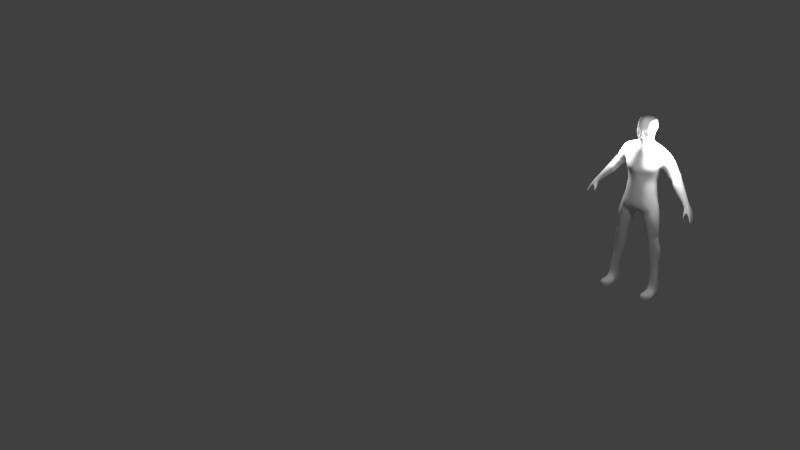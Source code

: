 # Source: FloridaMan3.blend  (saved by Blender 2.79.0; exported with 4.5.12 LTS)
import bpy
from mathutils import Matrix  # noqa: F401  (used for matrix-valued properties, if any)

bpy.ops.wm.read_factory_settings(use_empty=True)
scene = bpy.context.scene
scene.name = 'Scene'

# ---- collections
col_collection_1 = bpy.data.collections.new('Collection 1'); scene.collection.children.link(col_collection_1)
col_collection_15 = bpy.data.collections.new('Collection 15'); scene.collection.children.link(col_collection_15)
col_collection_15.hide_render = True
col_collection_15.hide_viewport = True

# ---- materials (node trees are filled in below, after node groups)
mat_material = bpy.data.materials.new('Material')
mat_material.alpha_threshold = 0.0
mat_material.use_transparent_shadow = False
mat_material.roughness = 0.5
mat_material.line_color = (0.0, 0.0, 0.0, 1.0)

# ---- material node trees

# ---- world
world_world = bpy.data.worlds.new('World'); scene.world = world_world
world_world.color = (0.05088, 0.05088, 0.05088)
world_world.use_sun_shadow = False
world_world.sun_shadow_jitter_overblur = 0.0
world_world.cycles.sampling_method = 'MANUAL'

# ---- lights
light_point_002 = bpy.data.lights.new('Point.002', 'POINT')
light_point_002.transmission_factor = 0.0
light_point_002.energy = 100.0
light_point_002.shadow_buffer_clip_start = 0.5
light_point_002.shadow_soft_size = 0.1
light_point_002.shadow_maximum_resolution = 0.006
light_point_002.use_absolute_resolution = True
light_point_001 = bpy.data.lights.new('Point.001', 'POINT')
light_point_001.transmission_factor = 0.0
light_point_001.energy = 100.0
light_point_001.shadow_buffer_clip_start = 0.5
light_point_001.shadow_soft_size = 0.1
light_point_001.shadow_maximum_resolution = 0.006
light_point_001.use_absolute_resolution = True
light_point = bpy.data.lights.new('Point', 'POINT')
light_point.transmission_factor = 0.0
light_point.energy = 100.0
light_point.shadow_buffer_clip_start = 0.5
light_point.shadow_soft_size = 0.1
light_point.shadow_maximum_resolution = 0.006
light_point.use_absolute_resolution = True

# ---- meshes
me_cube_002 = bpy.data.meshes.new('Cube.002')
me_cube_002.from_pydata([(0.3862, -0.1598, 2.93), (0.2379, 0.2837, 2.504), (-8.264e-11, -0.3324, 2.935), (-1.353e-07, 0.3289, 2.931), (0.0, -0.204, 2.485), (0.0, 0.2705, 2.481), (0.3438, -0.1197, 3.396), (0.3573, 0.1881, 3.394), (-4.972e-11, -0.336, 3.38), (-1.629e-07, 0.3233, 3.384), (0.2537, 0.3502, 2.628), (0.4664, 0.353, 3.828), (0.0, -0.4738, 3.775), (0.0, 0.4638, 3.801), (0.4045, -0.1111, 4.151), (0.4789, 0.3598, 4.101), (0.0, -0.2773, 4.13), (0.0, 0.4276, 4.166), (0.3996, -0.2519, 3.755), (0.2546, 0.298, 2.919), (0.0, -0.3545, 2.654), (0.0, 0.3966, 2.641), (0.2775, 0.3957, 4.148), (0.3961, 0.1903, 2.93), (0.2999, 0.429, 3.801), (0.2395, 0.2874, 3.379), (0.2573, -0.2306, 3.392), (0.01301, 0.03616, 2.333), (0.4907, -0.07063, 3.81), (0.0, 0.03239, 2.444), (0.6613, 0.01821, 4.175), (0.282, -0.2629, 2.925), (0.3986, 0.2897, 2.582), (0.09601, 0.2023, 4.394), (0.0, 0.2379, 4.4), (0.0, -0.09812, 4.375), (0.1242, -0.008399, 4.382), (0.1446, 0.03632, 4.382), (0.1457, 0.148, 4.383), (0.3825, 0.04835, 3.398), (0.4357, 0.02768, 2.935), (0.6918, 0.194, 4.169), (0.4825, 0.1389, 3.754), (0.1981, 0.1068, 4.388), (1.291, 0.1201, 2.948), (1.341, 0.09989, 2.982), (1.293, -0.04515, 2.931), (1.343, -0.02362, 2.983), (1.324, 0.05553, 3.081), (1.27, 0.03559, 2.915), (0.606, 0.0118, 3.728), (0.5228, 0.1765, 3.635), (0.7491, 0.03764, 3.875), (0.5827, 0.3671, 3.689), (0.7258, 0.393, 3.836), (0.815, 0.2258, 3.96), (0.7511, 0.1972, 3.446), (0.7411, 0.3443, 3.503), (0.9896, 0.2145, 3.623), (0.8058, 0.009088, 3.488), (0.9586, 0.08638, 3.592), (0.892, 0.3743, 3.613), (0.8778, 0.1163, 3.218), (0.9367, 0.2939, 3.269), (1.164, 0.1405, 3.333), (0.9466, -0.04152, 3.273), (1.09, 0.01084, 3.375), (1.069, 0.2781, 3.37), (0.2582, -0.2409, 2.486), (0.421, -0.1974, 2.598), (0.2859, -0.3063, 2.638), (0.5786, 0.07215, 2.664), (0.4784, 0.0007241, 0.9352), (0.462, 0.2732, 0.9353), (0.3917, 0.1322, 0.9353), (0.6353, 0.01019, 0.9351), (0.6189, 0.2827, 0.9351), (0.7056, 0.1512, 0.935), (0.5588, -0.07645, 1.629), (0.3898, -0.0869, 1.629), (0.2953, 0.05884, 1.635), (0.3468, 0.2042, 1.695), (0.5447, 0.2165, 1.7), (0.666, 0.07978, 1.633), (0.4207, -0.03382, 1.298), (0.3183, 0.1233, 1.299), (0.586, 0.3035, 1.303), (0.606, -0.02251, 1.298), (0.4002, 0.2922, 1.303), (0.7604, 0.1459, 1.301), (0.5385, -0.09889, 1.779), (0.6286, 0.06825, 1.774), (0.3646, -0.1098, 1.773), (0.2698, 0.0464, 1.763), (0.5287, -0.01495, 0.5954), (0.5272, 0.2196, 0.5955), (0.4666, 0.09823, 0.5955), (0.6893, -0.00681, 0.5953), (0.6626, 0.2277, 0.5953), (0.7374, 0.1145, 0.5952), (0.7098, 0.02116, 3.584), (0.8612, 0.07083, 3.687), (0.6435, 0.1424, 3.516), (0.9329, 0.228, 3.703), (0.5605, -0.1554, 2.131), (0.6311, 0.06625, 2.145), (0.2977, -0.1687, 2.067), (0.1862, 0.03964, 2.026), (0.2804, 0.2411, 2.037), (0.4776, 0.2544, 2.097), (1.47, -0.1322, 2.682), (1.509, -0.1312, 2.693), (1.483, 0.1473, 2.688), (1.52, 0.09606, 2.695), (1.546, -0.0532, 2.67), (1.443, -0.007655, 2.686), (1.53, -0.1808, 2.555), (1.562, -0.1769, 2.56), (1.54, 0.07529, 2.553), (1.571, 0.04001, 2.558), (1.564, -0.05934, 2.558), (1.536, -0.04455, 2.549), (1.393, -0.1122, 2.781), (1.374, 0.00711, 2.767), (1.441, -0.09603, 2.833), (1.405, 0.1705, 2.803), (1.448, 0.1295, 2.839), (1.462, -0.01435, 2.856), (1.281, -0.02695, 2.747), (1.29, -0.1041, 2.761), (1.351, -0.1327, 2.729), (1.341, -0.04368, 2.714), (1.3, -0.08249, 2.624), (1.302, -0.1237, 2.631), (1.336, -0.1375, 2.622), (1.334, -0.09374, 2.613), (0.2299, -0.002675, 4.801), (0.1985, 0.2371, 4.786), (0.2071, 0.004278, 4.645), (0.2176, 0.02267, 5.051), (0.1635, -0.284, 4.855), (0.2172, -0.1129, 4.822), (0.0395, -0.09537, 4.416), (0.1323, -0.2494, 4.685), (0.1549, -0.1613, 5.074), (0.167, 0.1049, 4.627), (0.1687, 0.18, 5.015), (0.122, 0.2844, 4.787), (0.09118, -0.3191, 4.844), (0.1283, 0.01074, 5.107), (0.07654, 0.1778, 4.591), (0.02719, -0.1162, 4.447), (0.0914, 0.1857, 5.063), (0.0465, -0.1999, 4.423), (0.07728, -0.2694, 4.687), (0.08332, -0.1827, 5.106), (0.2129, -0.002675, 4.738), (0.1864, 0.2016, 4.736), (0.1382, -0.2519, 4.718), (0.06998, -0.2669, 4.714), (0.08322, 0.2621, 4.709), (0.04451, -0.3023, 4.594), (0.2302, 0.01738, 4.91), (0.1716, 0.2258, 4.912), (0.159, -0.2335, 5.006), (0.08822, -0.2598, 5.014), (0.103, 0.2691, 4.912), (0.1788, -0.2611, 4.762), (0.1569, -0.2441, 4.644), (0.05169, -0.2834, 4.66), (0.06317, -0.292, 4.737), (0.1694, -0.01875, 4.578), (0.0331, -0.2751, 4.532), (0.1475, -0.0515, 4.539), (0.06943, -0.2612, 4.566), (0.1238, -0.2409, 4.548), (0.1079, -0.2343, 4.52), (0.06077, -0.2548, 4.481), (0.05803, -0.2619, 4.526), (0.07068, -0.2545, 4.528), (0.06664, -0.2465, 4.525), (0.06084, -0.2062, 4.555), (0.03822, -0.2048, 4.506), (0.1085, -0.1786, 4.548), (0.08736, -0.1596, 4.519), (0.02946, -0.277, 4.522), (0.07693, -0.2595, 4.528), (0.06001, -0.2721, 4.536), (0.06999, -0.2515, 4.521), (0.2148, 0.002931, 4.685), (0.1789, 0.1184, 4.663), (0.1765, -0.2488, 4.685), (0.08245, 0.19, 4.624), (0.1398, -0.2519, 4.695), (0.05997, -0.267, 4.7), (0.04477, -0.3024, 4.69), (0.0, 0.2983, 4.801), (0.0, -0.3568, 4.845), (0.0, 0.00415, 5.129), (0.0, 0.2039, 4.58), (0.0, 0.2133, 5.082), (0.0, -0.4074, 4.636), (0.0, -0.2243, 4.411), (0.0, 0.2786, 4.708), (0.0, -0.3309, 4.731), (0.0, -0.3149, 4.594), (0.2015, -0.09064, 4.646), (0.0, -0.2763, 5.032), (0.0, -0.285, 4.556), (0.0, -0.2923, 4.473), (0.0, -0.2862, 4.528), (0.0, -0.2827, 4.53), (0.0, -0.2627, 4.537), (0.0, -0.2257, 4.501), (0.0, -0.2962, 4.536), (0.0, -0.2926, 4.519), (0.0, 0.2177, 4.613), (0.0, -0.3467, 4.678), (0.0, -0.1162, 4.447), (0.0, 0.2783, 4.941), (0.1392, -0.0121, 4.489), (0.1551, 0.01548, 4.508), (0.1626, 0.05772, 4.501), (0.1497, 0.1149, 4.518), (0.08739, 0.1687, 4.507), (0.0, 0.2165, 4.507), (-1.565e-06, 0.3253, 3.135), (0.3672, -0.1436, 3.141), (4.313e-08, -0.3244, 3.138), (0.2478, 0.2932, 3.127), (0.2709, -0.2534, 3.137), (0.3785, 0.1894, 3.14), (0.4112, 0.03791, 3.144), (0.3565, -0.2063, 3.629), (0.0, -0.3994, 3.633), (0.0, 0.4124, 3.663), (0.4273, 0.3056, 3.686), (0.2785, 0.3806, 3.661), (0.451, -0.08901, 3.66), (0.4461, 0.1076, 3.632), (0.1807, -0.3045, 2.927), (0.1655, -0.2886, 3.385), (0.1581, 0.3074, 3.377), (0.1949, 0.4527, 3.795), (0.1823, 0.3977, 4.154), (0.1433, 0.2793, 2.484), (0.1613, 0.317, 2.921), (0.2092, -0.4248, 3.766), (0.2372, -0.2198, 4.135), (0.1651, 0.4096, 2.635), (0.06622, 0.214, 4.396), (0.0828, -0.04505, 4.38), (0.1666, -0.2089, 2.494), (0.01252, 0.03504, 2.377), (0.1707, -0.3289, 2.652), (0.09814, -0.2113, 4.458), (0.0, -0.2684, 4.442), (0.03876, 0.1941, 4.578), (0.0, -0.1068, 4.41), (0.04817, -0.1937, 5.118), (0.07505, 0.3003, 4.789), (0.0547, -0.3373, 4.842), (0.09385, 0.007572, 5.122), (0.06167, 0.1966, 5.071), (0.8592, -0.02749, 3.401), (0.02783, -0.3632, 4.628), (0.05144, -0.2385, 4.454), (0.04028, 0.2734, 4.702), (0.02453, -0.3161, 4.734), (0.03367, -0.3419, 4.611), (0.05284, -0.2747, 5.02), (0.04881, -0.2682, 4.563), (0.03494, -0.2691, 4.531), (0.1236, -0.08864, 4.493), (0.04074, -0.2659, 4.48), (0.02225, -0.2774, 4.532), (0.02117, -0.211, 4.505), (0.02958, -0.224, 4.553), (0.01675, -0.2851, 4.521), (0.03633, -0.2793, 4.541), (0.03972, -0.3249, 4.67), (0.04252, 0.2067, 4.613), (0.06587, 0.2809, 4.919), (0.04776, 0.1976, 4.5), (0.1022, -0.04627, 4.466), (0.1725, -0.2992, 3.136), (0.1584, 0.3127, 3.127), (0.1814, -0.3265, 3.649), (0.1825, 0.4034, 3.656), (0.03338, -0.2487, 4.45), (0.0, -0.2091, 5.128), (0.1492, -0.2489, 4.591), (0.1934, -0.00466, 4.602), (0.2028, -0.05173, 5.055), (0.1107, -0.06503, 5.116), (0.03014, -0.1592, 4.438), (0.21, -0.1014, 4.747), (0.2112, -0.09159, 4.958), (0.1954, -0.106, 4.573), (0.1799, -0.1234, 4.538), (0.213, -0.1002, 4.686), (0.07595, -0.07126, 5.13), (0.1239, -0.1383, 4.48), (0.0, -0.07938, 5.129), (0.1945, -0.09613, 4.597), (0.0, -0.16, 4.435), (0.09866, -0.3597, 3.642), (0.09473, -0.3244, 2.932), (0.03385, -0.07642, 4.377), (0.07904, -0.2063, 2.489), (0.08884, -0.3179, 3.137), (0.08707, -0.3215, 3.382), (0.1288, -0.4588, 3.766), (0.09734, -0.3399, 2.653), (0.09885, -0.2777, 4.128), (0.03175, 0.2725, 2.482), (0.01006, 0.03374, 2.412), (0.07231, 0.3228, 3.132), (0.07939, 0.3904, 2.645), (0.1137, 0.4705, 3.79), (0.08476, 0.4132, 3.651), (0.09268, 0.4124, 4.16), (0.07827, 0.3193, 3.381), (0.02627, 0.2283, 4.398), (0.07253, 0.3266, 2.928), (0.9842, 0.01878, 3.486), (0.9695, 0.3081, 3.514), (0.7991, 0.1499, 3.354), (0.8222, 0.3273, 3.396), (1.054, 0.1918, 3.524), (0.6852, 0.01786, 3.632), (0.8274, 0.06948, 3.738), (0.6059, 0.1876, 3.558), (0.8778, 0.2339, 3.792), (0.7075, 0.3868, 3.558), (0.8419, 0.3896, 3.668), (0.1469, -0.2703, 4.744), (0.1441, -0.2592, 4.672), (0.07087, -0.2804, 4.669), (0.07478, -0.2963, 4.739), (0.04754, -0.2882, 4.698), (0.157, -0.2595, 4.695), (0.149, -0.2495, 4.694), (0.1353, -0.2475, 4.677), (0.0749, -0.2712, 4.678), (0.05545, -0.2806, 4.699), (0.07817, -0.2937, 4.71), (0.1354, -0.2703, 4.71), (0.326, 0.3383, 2.598), (0.3322, 0.2651, 2.923), (0.4148, 0.3997, 4.139), (0.4086, 0.4041, 3.814), (0.3073, 0.2559, 3.387), (0.1248, 0.1866, 4.39), (0.1574, 0.2692, 4.789), (0.128, -0.3012, 4.85), (0.1782, 0.02313, 5.086), (0.1237, 0.1755, 5.053), (0.1084, -0.2723, 4.652), (0.1127, 0.1628, 4.606), (0.1198, -0.1718, 5.09), (0.1263, -0.2702, 4.781), (0.1259, 0.2458, 4.715), (0.1243, -0.2464, 5.01), (0.1389, 0.2583, 4.907), (0.1048, -0.2592, 4.677), (0.1118, -0.2769, 4.713), (0.08722, -0.2512, 4.556), (0.07822, -0.2447, 4.498), (0.05018, -0.2606, 4.528), (0.06504, -0.2542, 4.524), (0.08687, -0.1839, 4.555), (0.06325, -0.1818, 4.513), (0.05004, -0.2641, 4.521), (0.06954, -0.2614, 4.534), (0.1062, -0.2593, 4.698), (0.122, 0.1738, 4.635), (0.1174, 0.1527, 4.51), (0.321, 0.2609, 3.133), (0.3781, 0.3562, 3.673), (0.07522, -0.2246, 4.456), (0.1102, -0.2724, 4.595), (0.1483, -0.05762, 5.094), (0.1184, -0.2819, 4.746), (0.1048, -0.2696, 4.668), (0.1058, -0.2592, 4.684), (0.11, -0.2591, 4.716), (0.007873, -0.3436, 4.676), (0.01569, -0.37, 4.623), (0.01328, -0.3416, 4.61), (0.01886, -0.3094, 4.594), (0.03846, -0.2931, 4.743), (0.007963, -0.3289, 4.726), (0.02634, -0.3429, 4.677), (0.05192, -0.3363, 4.638), (0.02291, -0.3929, 4.644), (0.007212, -0.3184, 4.601), (0.04178, -0.3566, 4.64), (0.0303, -0.3207, 4.604), (0.01818, -0.3631, 4.633), (0.01586, -0.3455, 4.624), (0.02445, -0.358, 4.634), (0.02698, -0.3456, 4.624), (0.008045, -0.354, 4.616), (0.06729, -0.2891, 4.621), (0.1586, -0.2509, 4.612), (0.06423, -0.3148, 4.616), (0.1978, -0.09304, 4.62), (0.1095, -0.2724, 4.618), (0.0, -0.353, 4.611), (0.05613, -0.3234, 4.617), (0.0129, -0.3544, 4.619), (0.03111, -0.3553, 4.623), (0.0166, -0.3506, 4.625), (0.02573, -0.3486, 4.626), (0.04989, 0.1912, 4.531), (0.1583, 0.09947, 4.571), (0.0, 0.2091, 4.528), (0.1851, 0.03997, 4.578), (0.1183, 0.1503, 4.547), (0.08633, 0.1659, 4.539), (0.1636, 0.1022, 4.605), (0.1157, 0.1566, 4.576), (0.04836, 0.1938, 4.551), (0.0, 0.2075, 4.551), (0.1947, 0.03791, 4.614), (0.1982, 0.002145, 4.621), (0.08201, 0.1714, 4.562), (0.2013, 0.05022, 4.682), (0.208, 0.06396, 4.734), (0.1111, 0.08353, 5.093), (0.1441, 0.08903, 5.074), (0.1981, 0.0419, 4.641), (0.1837, 0.1065, 5.022), (0.2167, 0.08778, 4.803), (9.216e-19, 0.09063, 5.114), (0.216, 0.1156, 4.914), (0.06679, 0.08604, 5.106), (0.02559, 0.2151, 4.469), (0.366, 0.2655, 4.289), (-8.533e-08, 0.3642, 4.316), (0.1826, 0.3306, 4.301), (0.423, 0.01143, 4.315), (0.2925, -0.0992, 4.302), (-2.64e-08, -0.25, 4.281), (0.4217, 0.1587, 4.291), (0.1486, -0.1889, 4.287), (0.1038, 0.3426, 4.31), (0.05173, -0.2376, 4.282), (0.04317, 0.3573, 4.314), (0.2664, 0.3166, 4.29), (0.5163, -0.2104, 2.355), (0.6067, 0.06688, 2.378), (0.2798, -0.2242, 2.282), (0.2453, 0.2957, 2.254), (0.09488, 0.03686, 2.183), (0.4556, 0.3054, 2.339), (0.3493, -0.1233, 1.84), (0.2507, 0.04485, 1.823), (0.5293, 0.2252, 1.791), (0.5518, -0.1118, 1.859), (0.6411, 0.06779, 1.858), (0.3316, 0.2126, 1.773), (0.5695, -0.0643, 1.554), (0.3588, 0.224, 1.607), (0.6785, 0.09467, 1.558), (0.3967, -0.07494, 1.555), (0.3005, 0.07335, 1.559), (0.554, 0.2361, 1.611), (1.483, -0.1424, 2.655), (1.49, -0.0246, 2.608), (1.495, 0.1321, 2.659), (1.339, -0.05238, 2.697), (1.348, -0.1336, 2.71), (0.4981, -0.4924, 0.04658), (0.7761, 0.1145, 0.2117), (0.7014, 0.3093, 0.2117), (0.7281, -0.4843, 0.04644), (0.7207, -0.4591, 0.024), (0.7281, -0.4843, 0.2763), (0.505, -0.4668, 0.02413), (0.7281, -0.00681, 0.2117), (0.436, 0.09823, 0.2119), (0.4981, -0.4924, 0.2765), (0.505, -0.01887, 0.02413), (0.5036, 0.2011, 0.02415), (0.4467, 0.08731, 0.0242), (0.4966, 0.3012, 0.2119), (0.4981, -0.01495, 0.2119), (0.7207, -0.01123, 0.024), (0.6957, 0.2088, 0.02401), (0.7658, 0.1026, 0.02394), (0.4981, -0.01495, 0.04658), (0.4966, 0.3012, 0.04659), (0.436, 0.09823, 0.04666), (0.7014, 0.3093, 0.04646), (0.7281, -0.00681, 0.04644), (0.7761, 0.1145, 0.04638), (0.44, -0.2167, 0.02413), (0.7857, -0.209, 0.024), (0.7974, -0.2176, 0.2117), (0.4288, -0.2258, 0.2119), (0.7974, -0.2176, 0.04644), (0.4288, -0.2258, 0.04658), (0.0, 0.2231, 4.47), (0.03662, -0.2692, 4.52), (0.08714, -0.2513, 4.534), (0.07851, -0.2436, 4.523), (0.0, -0.2963, 4.54), (0.0, -0.2846, 4.514), (0.06167, -0.2722, 4.542), (0.02258, -0.2738, 4.518), (0.03858, -0.2794, 4.545), (0.05671, -0.2562, 4.521), (0.07277, -0.2616, 4.538)], [], [(254, 240, 307, 313), (249, 245, 315, 318), (253, 316, 315, 245), (232, 231, 7, 39), (233, 238, 28, 18), (286, 317, 322, 242), (230, 227, 6, 26), (18, 28, 30, 14), (288, 320, 319, 243), (239, 236, 11, 42), (443, 442, 37, 36), (243, 319, 321, 244), (246, 249, 318, 324), (252, 254, 313, 309), (40, 71, 32, 23), (68, 69, 70), (349, 348, 10, 19), (351, 24, 22, 350), (447, 449, 323, 250), (379, 237, 24, 351), (247, 18, 14, 248), (285, 230, 26, 241), (378, 229, 25, 352), (287, 233, 18, 247), (32, 1, 10, 348), (69, 0, 31, 70), (446, 443, 36, 251), (445, 439, 38, 43), (450, 441, 33, 353), (442, 445, 43, 37), (0, 69, 71, 40), (238, 239, 42, 28), (227, 232, 39, 6), (252, 309, 316, 253), (65, 62, 49, 46), (66, 65, 46, 47), (62, 63, 44, 49), (67, 64, 48, 45), (63, 67, 45, 44), (64, 66, 47, 48), (41, 30, 52, 55), (11, 15, 54, 53), (15, 41, 55, 54), (42, 11, 53, 51), (30, 28, 50, 52), (28, 42, 51, 50), (103, 101, 60, 58), (61, 103, 58), (102, 57, 56), (101, 100, 59, 60), (100, 102, 56, 59), (329, 325, 66, 64), (328, 326, 67, 63), (326, 329, 64, 67), (327, 328, 63, 62), (325, 264, 65, 66), (264, 327, 62, 65), (87, 84, 72, 75), (84, 85, 74, 72), (88, 86, 76, 73), (85, 88, 73, 74), (89, 87, 75, 77), (86, 89, 77, 76), (82, 91, 83), (91, 90, 78, 83), (93, 81, 80), (92, 93, 80, 79), (90, 92, 79, 78), (468, 465, 89, 86), (465, 463, 87, 89), (467, 464, 88, 85), (464, 468, 86, 88), (466, 467, 85, 84), (463, 466, 84, 87), (460, 457, 92, 90), (457, 458, 93, 92), (462, 459, 82, 81), (458, 462, 81, 93), (461, 460, 90, 91), (459, 461, 91, 82), (74, 73, 95, 96), (77, 75, 97, 99), (76, 77, 99, 98), (75, 72, 94, 97), (72, 74, 96, 94), (73, 76, 98, 95), (330, 332, 102, 100), (331, 330, 100, 101), (332, 334, 57, 102), (335, 333, 103, 61), (334, 335, 61, 57), (333, 331, 101, 103), (456, 452, 105, 109), (452, 451, 104, 105), (455, 454, 108, 107), (454, 456, 109, 108), (453, 455, 107, 106), (451, 453, 106, 104), (122, 123, 115, 110), (122, 110, 111, 124), (123, 125, 112, 115), (126, 113, 112, 125), (124, 111, 114, 127), (127, 114, 113, 126), (469, 116, 117, 111), (470, 471, 118, 121), (113, 119, 118, 471), (111, 117, 120, 114), (114, 120, 119, 113), (469, 470, 121, 116), (121, 118, 119, 120), (48, 127, 126, 45), (47, 124, 127, 48), (45, 126, 125, 44), (49, 44, 125, 123), (46, 122, 124, 47), (123, 122, 130, 131), (128, 472, 135, 132), (46, 49, 128, 129), (49, 123, 131, 128), (122, 46, 129, 130), (133, 132, 135, 134), (129, 128, 132, 133), (472, 473, 134, 135), (473, 129, 133, 134), (117, 116, 121, 120), (389, 269, 402, 400), (364, 357, 146, 163), (376, 190, 145, 359), (189, 138, 432, 428), (162, 436, 433, 139), (297, 293, 144, 164), (300, 191, 168, 206), (375, 385, 143, 193), (363, 164, 144, 360), (377, 419, 416, 223), (142, 284, 273, 151), (356, 139, 433, 431), (223, 416, 418, 222), (382, 360, 144, 293), (301, 259, 155, 294), (222, 418, 292, 171, 221), (262, 149, 430, 437), (221, 171, 173, 220), (270, 165, 155, 259), (281, 192, 150, 257), (282, 263, 152, 166), (292, 304, 298, 171), (260, 147, 160, 267), (261, 391, 170, 148), (355, 361, 167, 140), (141, 140, 167, 296), (136, 156, 429, 434), (354, 137, 157, 362), (260, 282, 166, 147), (59, 56, 327, 264), (266, 153, 255, 380), (261, 148, 165, 270), (355, 140, 164, 363), (141, 297, 164, 140), (136, 434, 436, 162), (354, 364, 163, 137), (341, 337, 168, 191), (384, 338, 169, 358), (383, 336, 167, 361), (340, 339, 170, 195), (393, 268, 392, 387), (408, 358, 169, 404), (390, 205, 208, 271), (302, 255, 153, 295), (407, 405, 291, 304), (142, 258, 35, 308), (298, 175, 176, 299), (514, 506, 175, 367), (512, 510, 174, 271), (506, 507, 176, 175), (513, 505, 177, 368), (511, 509, 209, 274), (180, 179, 183, 184), (371, 372, 184, 183), (277, 212, 213, 276), (275, 172, 182, 276), (369, 180, 184, 372), (370, 178, 181, 371), (272, 210, 212, 277), (275, 211, 215, 278), (369, 172, 185, 373), (179, 180, 188, 186), (272, 178, 187, 279), (370, 179, 186, 374), (397, 393, 387, 395), (338, 340, 195, 169), (336, 341, 191, 167), (267, 160, 192, 281), (386, 375, 193, 158), (296, 167, 191, 300), (156, 189, 428, 429), (362, 157, 190, 376), (283, 415, 420, 224), (151, 295, 305, 218), (250, 283, 224, 33), (198, 303, 301, 262), (37, 221, 220, 36), (43, 222, 221, 37), (38, 223, 222, 43), (353, 377, 223, 38), (0, 40, 232, 227), (349, 19, 229, 378), (240, 31, 230, 285), (31, 0, 227, 230), (246, 324, 317, 286), (40, 23, 231, 232), (6, 39, 239, 238), (241, 26, 233, 287), (352, 25, 237, 379), (39, 7, 236, 239), (242, 322, 320, 288), (26, 6, 238, 233), (25, 242, 288, 237), (8, 311, 306, 234), (19, 246, 286, 229), (2, 307, 310, 228), (36, 220, 284, 251), (34, 504, 438, 323), (225, 417, 415, 283), (203, 267, 281, 216), (169, 195, 280, 394), (210, 272, 279, 214), (172, 275, 278, 185), (178, 272, 277, 181), (211, 275, 276, 213), (181, 277, 276, 182), (505, 511, 274, 177), (508, 512, 271, 208), (220, 173, 273, 284), (161, 390, 271, 174), (195, 170, 391, 280), (197, 261, 270, 207), (368, 380, 255, 176), (60, 59, 264, 325), (177, 274, 289, 266), (274, 209, 256, 289), (196, 219, 282, 260), (197, 204, 391, 261), (196, 260, 267, 203), (151, 218, 258, 142), (219, 200, 263, 282), (216, 281, 257, 199), (207, 270, 259, 290), (198, 262, 437, 435), (303, 290, 259, 301), (299, 176, 255, 302), (404, 406, 390, 161), (68, 252, 253, 27), (444, 448, 308, 35), (234, 306, 312, 12), (228, 310, 311, 8), (12, 312, 314, 16), (441, 447, 250, 33), (68, 70, 254, 252), (19, 10, 249, 246), (24, 243, 244, 22), (237, 288, 243, 24), (229, 286, 242, 25), (27, 253, 245, 1), (10, 1, 245, 249), (70, 31, 240, 254), (381, 367, 175, 291), (304, 291, 175, 298), (173, 299, 302, 273), (156, 296, 300, 189), (171, 298, 299, 173), (138, 206, 407, 426), (273, 302, 295, 151), (136, 162, 297, 141), (136, 141, 296, 156), (262, 301, 294, 149), (356, 382, 293, 139), (189, 300, 206, 138), (162, 139, 293, 297), (308, 251, 284, 142), (305, 295, 153, 202), (310, 307, 240, 285), (312, 306, 287, 247), (313, 307, 2, 20), (306, 311, 241, 287), (311, 310, 285, 241), (314, 312, 247, 248), (448, 314, 248, 446), (309, 313, 20, 4), (315, 316, 29, 5), (316, 309, 4, 29), (449, 321, 17, 440), (320, 322, 9, 235), (321, 319, 13, 17), (318, 315, 5, 21), (319, 320, 235, 13), (317, 324, 3, 226), (322, 317, 226, 9), (324, 318, 21, 3), (266, 289, 256, 202, 153), (56, 57, 328, 327), (61, 58, 329, 326), (57, 61, 326, 328), (58, 60, 325, 329), (55, 52, 331, 333), (53, 54, 335, 334), (54, 55, 333, 335), (51, 53, 334, 332), (52, 50, 330, 331), (50, 51, 332, 330), (347, 342, 341, 336), (344, 345, 340, 338), (345, 346, 339, 340), (366, 347, 336, 383), (365, 344, 338, 384), (342, 343, 337, 341), (193, 143, 343, 342), (385, 154, 344, 365), (194, 159, 346, 345), (386, 158, 347, 366), (158, 193, 342, 347), (154, 194, 345, 344), (159, 386, 366, 346), (143, 385, 365, 343), (343, 365, 384, 337), (346, 366, 383, 339), (149, 294, 382, 356), (161, 174, 367, 381), (177, 266, 380, 368), (7, 352, 379, 236), (23, 349, 378, 231), (33, 224, 377, 353), (160, 362, 376, 192), (159, 194, 375, 386), (178, 370, 374, 187), (180, 369, 373, 188), (179, 370, 371, 183), (172, 369, 372, 182), (181, 182, 372, 371), (507, 513, 368, 176), (510, 514, 367, 174), (405, 168, 358, 408), (339, 383, 361, 170), (337, 384, 358, 168), (147, 166, 364, 354), (148, 355, 363, 165), (147, 354, 362, 160), (148, 170, 361, 355), (294, 155, 360, 382), (149, 356, 431, 430), (224, 420, 419, 377), (165, 363, 360, 155), (194, 154, 385, 375), (192, 376, 359, 150), (166, 152, 357, 364), (439, 450, 353, 38), (231, 378, 352, 7), (236, 379, 351, 11), (11, 351, 350, 15), (23, 32, 348, 349), (395, 387, 217, 201), (403, 395, 201, 409), (398, 396, 205, 390), (387, 392, 204, 217), (392, 268, 391, 204), (393, 397, 394, 280), (268, 393, 280, 391), (410, 398, 390, 406), (411, 388, 395, 403), (388, 265, 397, 395), (269, 389, 396, 398), (412, 269, 398, 410), (414, 413, 400, 402), (411, 389, 400, 413), (412, 265, 401, 414), (265, 388, 399, 401), (269, 412, 414, 402), (388, 411, 413, 399), (401, 399, 413, 414), (265, 412, 410, 397), (389, 411, 403, 396), (397, 410, 406, 394), (396, 403, 409, 205), (291, 405, 408, 381), (169, 394, 406, 404), (206, 168, 405, 407), (381, 408, 404, 161), (419, 420, 427, 422), (420, 415, 423, 427), (292, 418, 425, 426), (418, 416, 421, 425), (416, 419, 422, 421), (415, 417, 424, 423), (426, 407, 304, 292), (433, 436, 163, 146), (422, 427, 150, 359), (421, 422, 359, 145), (427, 423, 257, 150), (423, 424, 199, 257), (425, 432, 138, 426), (432, 425, 421, 145), (429, 428, 190, 157), (434, 429, 157, 137), (437, 430, 152, 263), (430, 431, 357, 152), (436, 434, 137, 163), (428, 432, 145, 190), (435, 437, 263, 200), (431, 433, 146, 357), (15, 350, 450, 439), (323, 449, 440, 34), (308, 448, 446, 251), (22, 244, 447, 441), (16, 314, 448, 444), (30, 41, 445, 442), (350, 22, 441, 450), (41, 15, 439, 445), (248, 14, 443, 446), (244, 321, 449, 447), (14, 30, 442, 443), (69, 68, 453, 451), (68, 27, 455, 453), (1, 32, 456, 454), (27, 1, 454, 455), (71, 69, 451, 452), (32, 71, 452, 456), (109, 105, 461, 459), (105, 104, 460, 461), (107, 108, 462, 458), (108, 109, 459, 462), (106, 107, 458, 457), (104, 106, 457, 460), (78, 79, 466, 463), (79, 80, 467, 466), (81, 82, 468, 464), (80, 81, 464, 467), (83, 78, 463, 465), (82, 83, 465, 468), (110, 115, 470, 469), (130, 129, 473), (131, 130, 473, 472), (113, 471, 112), (115, 112, 471, 470), (110, 469, 111), (128, 131, 472), (476, 475, 497, 495), (475, 481, 496, 497), (96, 95, 487, 482), (503, 498, 480, 474), (502, 500, 479, 477), (498, 499, 478, 480), (477, 474, 480, 478), (492, 494, 486, 484), (493, 495, 490, 485), (500, 501, 483, 479), (95, 98, 476, 487), (494, 493, 485, 486), (495, 497, 491, 490), (94, 96, 482, 488), (497, 496, 489, 491), (97, 94, 488, 481), (98, 99, 475, 476), (99, 97, 481, 475), (482, 487, 493, 494), (487, 476, 495, 493), (488, 482, 494, 492), (479, 483, 474, 477), (499, 502, 477, 478), (501, 503, 474, 483), (485, 490, 491, 486), (484, 486, 491, 489), (488, 492, 503, 501), (489, 496, 502, 499), (481, 488, 501, 500), (484, 489, 499, 498), (496, 481, 500, 502), (492, 484, 498, 503), (438, 504, 225, 283), (323, 438, 283, 250), (187, 374, 514, 510), (188, 373, 513, 507), (214, 279, 512, 508), (185, 278, 511, 505), (278, 215, 509, 511), (373, 185, 505, 513), (186, 188, 507, 506), (279, 187, 510, 512), (374, 186, 506, 514)])
me_cube_002.polygons.foreach_set('use_smooth', [1, 1, 1, 1, 1, 1, 1, 1, 1, 1, 1, 1, 1, 1, 1, 1, 1, 1, 1, 1, 1, 1, 1, 1, 1, 1, 1, 1, 1, 1, 1, 1, 1, 1, 1, 1, 1, 1, 1, 1, 1, 1, 1, 1, 1, 1, 1, 1, 1, 1, 1, 1, 1, 1, 1, 1, 1, 1, 1, 1, 1, 1, 1, 1, 1, 1, 1, 1, 1, 1, 1, 1, 1, 1, 1, 1, 1, 1, 1, 1, 1, 1, 1, 1, 1, 1, 1, 1, 1, 1, 1, 1, 1, 1, 1, 1, 1, 1, 1, 1, 1, 1, 1, 1, 1, 1, 1, 1, 1, 1, 1, 1, 1, 1, 1, 1, 1, 1, 1, 1, 1, 1, 1, 1, 1, 1, 1, 1, 1, 1, 1, 1, 1, 1, 1, 1, 1, 1, 1, 1, 1, 1, 1, 1, 1, 1, 1, 1, 1, 1, 1, 1, 1, 1, 1, 1, 1, 1, 1, 1, 1, 1, 1, 1, 1, 1, 1, 1, 1, 1, 1, 1, 1, 1, 1, 1, 1, 1, 1, 1, 1, 1, 1, 1, 1, 1, 1, 1, 1, 1, 1, 1, 1, 0, 1, 1, 1, 1, 1, 1, 1, 1, 1, 1, 1, 1, 1, 1, 1, 1, 1, 1, 1, 1, 1, 1, 1, 1, 1, 1, 1, 1, 1, 1, 1, 1, 1, 1, 1, 1, 1, 1, 1, 1, 1, 1, 1, 1, 1, 1, 1, 1, 1, 1, 1, 1, 1, 1, 1, 1, 1, 1, 1, 1, 1, 1, 1, 1, 1, 1, 1, 1, 1, 1, 1, 1, 1, 1, 1, 1, 1, 1, 1, 1, 1, 1, 1, 1, 1, 1, 1, 1, 1, 1, 1, 1, 1, 1, 1, 1, 1, 1, 1, 1, 1, 1, 1, 1, 1, 1, 1, 1, 1, 1, 1, 1, 1, 1, 1, 1, 1, 1, 1, 1, 1, 1, 1, 0, 0, 0, 0, 0, 0, 0, 0, 1, 1, 1, 1, 1, 1, 1, 1, 1, 1, 1, 1, 1, 1, 1, 1, 1, 1, 1, 1, 1, 1, 1, 1, 1, 1, 1, 1, 1, 1, 1, 1, 1, 1, 1, 1, 1, 1, 1, 1, 1, 1, 1, 1, 1, 1, 1, 1, 1, 1, 1, 1, 1, 1, 1, 1, 1, 1, 1, 1, 1, 1, 1, 1, 1, 1, 1, 1, 1, 1, 1, 1, 1, 1, 1, 1, 1, 1, 1, 1, 1, 1, 1, 1, 1, 1, 1, 1, 1, 1, 1, 1, 1, 1, 1, 1, 1, 1, 1, 1, 1, 1, 1, 1, 1, 1, 1, 1, 1, 1, 1, 1, 1, 1, 1, 1, 1, 1, 1, 1, 1, 1, 1, 1, 1, 1, 0, 1, 1, 1, 1, 1, 1, 1, 1, 1, 1, 1, 1, 1, 1, 1, 1, 1, 1, 1, 0, 1, 1, 1, 0, 1, 1, 1, 1, 1, 1, 1, 1, 1, 1, 1, 1, 1])
me_cube_002.materials.append(mat_material)
me_cube_002.use_remesh_preserve_volume = False
me_cube_002.use_remesh_preserve_attributes = False
me_cube_002.use_mirror_vertex_groups = False
me_cube_002.update()
me_plane = bpy.data.meshes.new('Plane')
me_plane.from_pydata([(-9.308, -6.194, -1.572), (-7.549, -6.209, -1.332), (-9.323, -4.433, -1.342), (-7.564, -4.449, -1.102), (-11.28, -6.155, -1.839), (-11.3, -4.395, -1.609), (-13.21, -5.53, -2.022), (-12.12, -4.164, -1.692), (-13.29, -3.09, -1.712), (-12.18, -3.285, -1.584), (-12.46, -1.639, -1.407), (-11.48, -2.695, -1.411), (-11.38, -0.6057, -1.122), (-10.4, -1.662, -1.126), (-10.33, 0.4057, -0.8432), (-9.348, -0.6505, -0.8475), (-9.157, 1.459, -0.5433), (-8.177, 0.4028, -0.5476), (-7.331, 2.284, -0.1833), (-6.991, 0.8915, -0.3199), (-5.911, 2.456, 0.0348), (-5.57, 1.063, -0.1018), (-4.343, 2.498, 0.2562), (-4.619, 1.102, 0.03432), (-3.129, 2.503, 0.4239), (-3.555, 0.8141, 0.1429), (-1.624, 2.172, 0.5875), (-2.202, 0.3388, 0.2665), (0.2544, 1.088, 0.7033), (-1.13, -0.2341, 0.3385), (-9.188, -6.079, -2.444), (-7.429, -6.094, -2.204), (-9.203, -4.318, -2.215), (-7.444, -4.334, -1.974), (-11.16, -6.04, -2.711), (-11.18, -4.28, -2.481), (-13.09, -5.415, -2.894), (-12.0, -4.049, -2.565), (-13.17, -2.976, -2.584), (-12.06, -3.17, -2.456), (-12.34, -1.524, -2.279), (-11.36, -2.58, -2.283), (-11.26, -0.4908, -1.994), (-10.28, -1.547, -1.998), (-10.21, 0.5206, -1.715), (-9.228, -0.5356, -1.72), (-9.037, 1.574, -1.415), (-8.057, 0.5176, -1.42), (-7.211, 2.399, -1.055), (-6.87, 1.006, -1.192), (-5.791, 2.571, -0.8373), (-5.45, 1.178, -0.9739), (-4.223, 2.613, -0.6159), (-4.499, 1.217, -0.8378), (-3.009, 2.617, -0.4482), (-3.435, 0.929, -0.7293), (-1.504, 2.287, -0.2846), (-2.082, 0.4537, -0.6057), (0.3745, 1.203, -0.1688), (-1.01, -0.1192, -0.5336), (-8.337, -2.263, 1.547), (-9.636, -6.507, 0.8092), (-7.876, -6.523, 1.049), (-8.03, -2.266, 1.589), (-8.682, -2.257, 1.5), (-11.61, -6.469, 0.5426), (-8.827, -2.216, 1.486), (-13.54, -5.843, 0.3596), (-8.837, -2.063, 1.505), (-13.62, -3.404, 0.6694), (-8.715, -1.96, 1.535), (-12.79, -1.953, 0.9747), (-8.526, -1.779, 1.585), (-11.71, -0.9194, 1.26), (-8.342, -1.602, 1.633), (-10.66, 0.092, 1.538), (-8.137, -1.418, 1.686), (-9.485, 1.145, 1.838), (-7.93, -1.333, 1.726), (-7.659, 1.971, 2.198), (-7.681, -1.303, 1.764), (-6.239, 2.142, 2.416), (-7.515, -1.296, 1.788), (-4.671, 2.185, 2.638), (-7.329, -1.346, 1.807), (-3.457, 2.189, 2.805), (-7.093, -1.429, 1.828), (-1.952, 1.859, 2.969), (-6.905, -1.529, 1.841), (-0.07338, 0.7744, 3.085), (-7.556, -5.329, -1.217), (-0.438, 0.427, 0.5209), (-9.196, -5.198, -2.329), (-7.436, -5.214, -2.089), (-11.17, -5.16, -2.596), (-12.55, -4.732, -2.729), (-12.62, -3.073, -2.52), (-11.85, -2.052, -2.281), (-10.77, -1.019, -1.996), (-9.718, -0.00751, -1.717), (-8.547, 1.046, -1.418), (-7.041, 1.703, -1.124), (-5.621, 1.875, -0.9056), (-4.361, 1.915, -0.7269), (-3.222, 1.773, -0.5887), (-1.793, 1.371, -0.4451), (-0.3179, 0.5419, -0.3512), (-8.538, -2.756, 1.454), (-8.09, -2.76, 1.516), (-9.04, -2.747, 1.387), (-9.49, -2.602, 1.344), (-9.51, -2.041, 1.415), (-9.304, -1.704, 1.488), (-9.029, -1.441, 1.56), (-8.76, -1.183, 1.631), (-8.462, -0.9152, 1.707), (-8.022, -0.7179, 1.794), (-7.66, -0.6742, 1.85), (-7.284, -0.6635, 1.903), (-6.981, -0.6735, 1.943), (-6.604, -0.7631, 1.983), (-6.156, -1.02, 2.011)], [], [(3, 2, 60, 63), (20, 18, 79, 81), (90, 3, 63, 108), (27, 29, 88, 86), (9, 11, 70, 68), (0, 1, 62, 61), (28, 26, 87, 89), (10, 8, 69, 71), (17, 19, 78, 76), (91, 28, 89, 121), (18, 16, 77, 79), (25, 27, 86, 84), (7, 9, 68, 66), (26, 24, 85, 87), (92, 32, 33, 93), (92, 94, 35, 32), (94, 95, 37, 35), (95, 96, 39, 37), (96, 97, 41, 39), (97, 98, 43, 41), (98, 99, 45, 43), (99, 100, 47, 45), (100, 101, 49, 47), (101, 102, 51, 49), (102, 103, 53, 51), (103, 104, 55, 53), (104, 105, 57, 55), (105, 106, 59, 57), (1, 0, 30, 31), (90, 1, 31, 93), (2, 3, 33, 32), (0, 4, 34, 30), (5, 2, 32, 35), (4, 6, 36, 34), (7, 5, 35, 37), (6, 8, 38, 36), (9, 7, 37, 39), (8, 10, 40, 38), (11, 9, 39, 41), (10, 12, 42, 40), (13, 11, 41, 43), (12, 14, 44, 42), (15, 13, 43, 45), (14, 16, 46, 44), (17, 15, 45, 47), (16, 18, 48, 46), (19, 17, 47, 49), (18, 20, 50, 48), (21, 19, 49, 51), (20, 22, 52, 50), (23, 21, 51, 53), (22, 24, 54, 52), (25, 23, 53, 55), (24, 26, 56, 54), (27, 25, 55, 57), (91, 29, 59, 106), (26, 28, 58, 56), (29, 27, 57, 59), (107, 108, 63, 60), (107, 60, 64, 109), (109, 64, 66, 110), (110, 66, 68, 111), (111, 68, 70, 112), (112, 70, 72, 113), (113, 72, 74, 114), (114, 74, 76, 115), (115, 76, 78, 116), (116, 78, 80, 117), (117, 80, 82, 118), (118, 82, 84, 119), (119, 84, 86, 120), (120, 86, 88, 121), (19, 21, 80, 78), (12, 10, 71, 73), (11, 13, 72, 70), (4, 0, 61, 65), (22, 20, 81, 83), (2, 5, 64, 60), (21, 23, 82, 80), (14, 12, 73, 75), (13, 15, 74, 72), (6, 4, 65, 67), (24, 22, 83, 85), (5, 7, 66, 64), (23, 25, 84, 82), (16, 14, 75, 77), (15, 17, 76, 74), (8, 6, 67, 69), (87, 120, 121, 89), (85, 119, 120, 87), (83, 118, 119, 85), (81, 117, 118, 83), (79, 116, 117, 81), (77, 115, 116, 79), (75, 114, 115, 77), (73, 113, 114, 75), (71, 112, 113, 73), (69, 111, 112, 71), (67, 110, 111, 69), (65, 109, 110, 67), (61, 107, 109, 65), (61, 62, 108, 107), (28, 91, 106, 58), (3, 90, 93, 33), (56, 58, 106, 105), (54, 56, 105, 104), (52, 54, 104, 103), (50, 52, 103, 102), (48, 50, 102, 101), (46, 48, 101, 100), (44, 46, 100, 99), (42, 44, 99, 98), (40, 42, 98, 97), (38, 40, 97, 96), (36, 38, 96, 95), (34, 36, 95, 94), (30, 34, 94, 92), (30, 92, 93, 31), (29, 91, 121, 88), (1, 90, 108, 62)])
me_plane.polygons.foreach_set('use_smooth', [True] * 120)
me_plane.use_remesh_preserve_volume = False
me_plane.use_remesh_preserve_attributes = False
me_plane.use_mirror_vertex_groups = False
me_plane.update()
me_cube_001 = bpy.data.meshes.new('Cube.001')
me_cube_001.from_pydata([(0.3867, -0.173, 2.929), (0.5144, -0.3223, 0.1147), (0.5016, -0.1462, 0.137), (0.2379, 0.2837, 2.504), (0.0, -0.3059, 2.94), (0.0, 0.3248, 2.936), (0.0, -0.204, 2.485), (0.0, 0.2705, 2.481), (0.3482, -0.1207, 3.404), (0.3482, 0.2098, 3.398), (0.0, -0.3062, 3.385), (0.0, 0.3084, 3.385), (0.251, 0.318, 2.641), (0.4664, 0.353, 3.828), (0.0, -0.4248, 3.793), (0.0, 0.4638, 3.801), (0.2108, -0.2086, 4.133), (0.4789, 0.3598, 4.101), (0.0, -0.2773, 4.13), (0.0, 0.4276, 4.166), (0.2143, -0.3586, 3.811), (0.2471, 0.2612, 2.933), (0.0, -0.2827, 2.654), (0.0, 0.3551, 2.642), (0.2969, 0.3808, 4.14), (0.3832, 0.2158, 2.928), (0.2972, 0.3967, 3.814), (0.2326, 0.2507, 3.392), (0.176, -0.2616, 3.388), (0.06895, 0.03616, 2.388), (0.4683, -0.0651, 3.857), (0.0, 0.03239, 2.444), (0.6613, 0.01821, 4.175), (0.1804, -0.2719, 2.935), (0.5149, -0.3396, 0.0194), (0.4021, 0.2867, 2.594), (0.1203, 0.1914, 4.392), (0.0, 0.2379, 4.4), (0.0, -0.09812, 4.375), (0.1089, -0.0421, 4.383), (0.1446, 0.03632, 4.382), (0.1436, 0.1665, 4.382), (0.3725, 0.04427, 3.386), (0.426, 0.02882, 2.936), (0.7244, 0.1949, 4.191), (0.4825, 0.1389, 3.754), (0.7979, -0.1422, 0.0167), (0.1512, 0.1005, 4.386), (1.291, 0.1594, 2.958), (1.341, 0.1443, 2.992), (1.293, 0.03551, 2.941), (1.343, 0.05166, 2.992), (1.361, 0.09726, 3.004), (1.27, 0.09606, 2.925), (0.6119, 0.02643, 3.738), (0.5592, 0.1868, 3.669), (0.7266, 0.08388, 3.852), (0.6142, 0.3734, 3.715), (0.7026, 0.3896, 3.822), (0.7715, 0.2359, 3.884), (0.7511, 0.1972, 3.446), (0.7523, 0.3301, 3.484), (0.9501, 0.2199, 3.585), (0.8058, 0.1084, 3.482), (0.9195, 0.1404, 3.558), (0.9088, 0.3265, 3.596), (0.8778, 0.1566, 3.228), (0.9367, 0.2898, 3.279), (1.134, 0.1844, 3.42), (0.9466, 0.03823, 3.283), (1.09, 0.0775, 3.385), (1.069, 0.2779, 3.38), (0.1761, -0.2155, 2.464), (0.7935, -0.3315, 0.01926), (0.793, -0.3143, 0.1145), (0.421, -0.1974, 2.598), (0.184, -0.2625, 2.668), (0.5072, 0.0613, 2.626), (0.4784, 0.0007241, 0.9352), (0.462, 0.2732, 0.9353), (0.3917, 0.1322, 0.9353), (0.6353, 0.01019, 0.9351), (0.6189, 0.2827, 0.9351), (0.7056, 0.1512, 0.935), (0.5588, -0.07645, 1.629), (0.3898, -0.0869, 1.629), (0.2953, 0.05884, 1.635), (0.3468, 0.2042, 1.695), (0.5447, 0.2165, 1.7), (0.6338, 0.07978, 1.633), (0.4207, -0.03382, 1.298), (0.3183, 0.1233, 1.299), (0.586, 0.3035, 1.303), (0.606, -0.02251, 1.298), (0.4002, 0.2922, 1.303), (0.689, 0.1459, 1.298), (0.5385, -0.09889, 1.779), (0.6125, 0.06825, 1.774), (0.3646, -0.1098, 1.773), (0.2698, 0.0464, 1.763), (0.5637, 0.01429, 0.4321), (0.5625, 0.2159, 0.4321), (0.5103, 0.1116, 0.4321), (0.7019, 0.02129, 0.4319), (0.6789, 0.2229, 0.432), (0.7431, 0.1256, 0.4319), (0.5245, -0.02169, 0.2076), (0.5643, 0.2278, 0.2132), (0.4929, 0.1066, 0.2133), (0.769, -0.01325, 0.2075), (0.6995, 0.2359, 0.2131), (0.785, 0.1229, 0.213), (0.5224, -0.02464, 0.02593), (0.5651, 0.2267, 0.03526), (0.5277, 0.1087, 0.02597), (0.7714, -0.01618, 0.02578), (0.699, 0.2347, 0.03512), (0.7503, 0.1208, 0.02576), (0.7098, 0.06248, 3.578), (0.8612, 0.1121, 3.681), (0.6435, 0.1976, 3.513), (0.9156, 0.2336, 3.709), (0.496, -0.1554, 2.126), (0.5667, 0.06625, 2.14), (0.2977, -0.1687, 2.067), (0.1862, 0.03964, 2.026), (0.2804, 0.2411, 2.037), (0.4776, 0.2544, 2.097), (0.5054, -0.1507, 0.01684), (0.7941, -0.1377, 0.1368), (0.6489, -0.1914, -0.002101), (0.6334, -0.1841, 0.1534), (0.6433, -0.3844, 0.1312), (0.6482, -0.4067, 0.01832), (1.47, -0.02975, 2.692), (1.503, -0.02497, 2.719), (1.483, 0.1798, 2.698), (1.514, 0.1464, 2.721), (1.526, 0.03571, 2.727), (1.462, 0.06023, 2.678), (1.53, -0.0662, 2.565), (1.562, -0.06332, 2.57), (1.54, 0.1258, 2.563), (1.571, 0.09938, 2.568), (1.581, 0.0199, 2.547), (1.534, 0.03603, 2.538), (1.393, -0.01475, 2.791), (1.374, 0.0747, 2.777), (1.441, -0.002648, 2.843), (1.405, 0.1972, 2.813), (1.448, 0.1665, 2.849), (1.464, 0.05763, 2.861), (1.279, 0.05313, 2.769), (1.289, -0.007332, 2.783), (1.351, -0.03017, 2.739), (1.341, 0.03661, 2.724), (1.3, 0.007503, 2.633), (1.302, -0.02338, 2.641), (1.336, -0.03377, 2.631), (1.334, -0.00093, 2.623), (0.2299, -0.002675, 4.801), (0.1897, 0.2325, 4.801), (0.2096, 0.01947, 4.641), (0.2117, 0.01885, 5.043), (0.1635, -0.284, 4.855), (0.06755, -0.2127, 4.435), (0.1016, -0.1011, 4.478), (0.1338, -0.1597, 4.67), (0.1549, -0.1613, 5.074), (0.1549, 0.1293, 4.623), (0.1549, 0.1656, 5.044), (0.1202, 0.2623, 4.796), (0.09118, -0.3191, 4.844), (0.1283, 0.01074, 5.107), (0.08836, 0.156, 4.59), (0.02719, -0.1162, 4.447), (0.0914, 0.1857, 5.063), (0.03472, -0.226, 4.424), (0.07157, -0.1836, 4.67), (0.08332, -0.1827, 5.106), (0.2129, -0.002675, 4.738), (0.1864, 0.2016, 4.736), (0.1415, -0.1619, 4.716), (0.07151, -0.1809, 4.717), (0.1093, 0.2291, 4.721), (0.06271, -0.2931, 4.605), (0.2229, -0.00018, 4.927), (0.1716, 0.2258, 4.912), (0.159, -0.2335, 5.006), (0.08822, -0.2598, 5.014), (0.1013, 0.247, 4.921), (0.1714, -0.2547, 4.76), (0.1549, -0.2616, 4.653), (0.06019, -0.2834, 4.652), (0.08115, -0.2893, 4.751), (0.184, -0.01875, 4.578), (0.03653, -0.2626, 4.513), (0.1457, -0.0762, 4.509), (0.06943, -0.2612, 4.566), (0.1044, -0.2416, 4.547), (0.09443, -0.2299, 4.498), (0.06023, -0.2548, 4.483), (0.06389, -0.2576, 4.534), (0.07788, -0.243, 4.521), (0.07579, -0.2339, 4.513), (0.05045, -0.2058, 4.545), (0.04162, -0.193, 4.508), (0.1188, -0.1728, 4.546), (0.09421, -0.1465, 4.506), (0.04259, -0.2658, 4.507), (0.08265, -0.2509, 4.524), (0.06587, -0.2678, 4.544), (0.07913, -0.239, 4.509), (0.2148, 0.002931, 4.685), (0.1706, 0.1451, 4.657), (0.1763, -0.2604, 4.689), (0.1016, 0.1722, 4.635), (0.1475, -0.1606, 4.687), (0.06025, -0.1828, 4.693), (0.05127, -0.2963, 4.688), (0.0, 0.2983, 4.801), (0.0, -0.3568, 4.845), (0.0, 0.00415, 5.129), (0.0, 0.1909, 4.562), (0.0, 0.2133, 5.082), (0.0, -0.4074, 4.636), (0.0, -0.2444, 4.411), (0.0, 0.2721, 4.706), (0.0, -0.3309, 4.731), (0.0, -0.3149, 4.594), (0.07723, -0.05965, 4.458), (0.0, -0.2763, 5.032), (0.0, -0.285, 4.556), (0.0, -0.2923, 4.473), (0.0, -0.2819, 4.529), (0.0, -0.2701, 4.512), (0.0, -0.2346, 4.533), (0.0, -0.2081, 4.504), (0.0, -0.2919, 4.537), (0.0, -0.276, 4.502), (0.0, 0.2112, 4.612), (0.0, -0.3467, 4.678), (0.0, -0.1162, 4.447), (0.0, 0.2783, 4.941), (0.1272, -0.03289, 4.474), (0.1551, 0.01548, 4.508), (0.1691, 0.05083, 4.539), (0.1408, 0.1212, 4.529), (0.1002, 0.138, 4.522), (0.0, 0.1989, 4.514), (0.0, 0.3174, 3.139), (0.3692, -0.1494, 3.144), (0.0, -0.2879, 3.141), (0.2405, 0.2564, 3.14), (0.1784, -0.2491, 3.14), (0.3673, 0.2131, 3.141), (0.4018, 0.03581, 3.14), (0.2016, -0.263, 3.671), (0.0, -0.322, 3.658), (0.0, 0.4124, 3.663), (0.4273, 0.3056, 3.686), (0.2758, 0.3484, 3.675), (0.4286, -0.08349, 3.707), (0.4461, 0.1076, 3.632), (0.09022, -0.2889, 2.937), (0.088, -0.2839, 3.387), (0.088, 0.2896, 3.387), (0.1072, 0.441, 3.804), (0.1039, 0.4093, 4.163), (0.07869, 0.2764, 2.471), (0.09022, 0.3041, 2.935), (0.1072, -0.3917, 3.802), (0.1054, -0.2429, 4.131), (0.0885, 0.3442, 2.653), (0.05446, 0.2208, 4.398), (0.05446, -0.07011, 4.379), (0.08804, -0.2098, 2.475), (0.03447, 0.03428, 2.416), (0.09199, -0.2726, 2.661), (0.08099, -0.2213, 4.467), (0.0, -0.2684, 4.442), (0.02942, 0.1811, 4.563), (0.01359, -0.1162, 4.447), (0.02413, -0.2012, 5.125), (0.04118, 0.289, 4.799), (0.02975, -0.3497, 4.84), (0.0703, 0.005406, 5.132), (0.04134, 0.2041, 5.077), (0.01736, -0.2352, 4.418), (0.04364, -0.3753, 4.634), (0.04748, -0.2404, 4.454), (0.03386, 0.2587, 4.712), (0.02481, -0.3156, 4.747), (0.03135, -0.304, 4.599), (0.02865, -0.2848, 5.024), (0.03471, -0.2731, 4.561), (0.03194, -0.2698, 4.531), (0.1236, -0.08864, 4.493), (0.03012, -0.2736, 4.478), (0.01827, -0.2663, 4.513), (0.02081, -0.2005, 4.506), (0.02522, -0.2202, 4.539), (0.0213, -0.2709, 4.504), (0.03294, -0.2799, 4.54), (0.02447, -0.3393, 4.679), (0.03037, 0.202, 4.616), (0.03869, 0.2669, 4.933), (0.04013, 0.1725, 4.516), (0.1022, -0.04627, 4.466), (0.08921, -0.2685, 3.14), (0.08921, 0.2975, 3.139), (0.1008, -0.2925, 3.665), (0.1008, 0.3909, 3.666), (0.02374, -0.2544, 4.448), (0.0, -0.2091, 5.128), (0.1318, -0.2525, 4.606), (0.1934, -0.00466, 4.602)], [], [(278, 264, 4, 22), (273, 269, 7, 23), (277, 31, 7, 269), (256, 255, 9, 42), (257, 262, 30, 20), (310, 250, 11, 266), (254, 251, 8, 28), (20, 30, 32, 16), (312, 259, 15, 267), (263, 260, 13, 45), (16, 32, 40, 39), (267, 15, 19, 268), (270, 273, 23, 5), (276, 278, 22, 6), (43, 77, 35, 25), (72, 75, 76), (25, 35, 12, 21), (13, 26, 24, 17), (268, 19, 37, 274), (260, 261, 26, 13), (271, 20, 16, 272), (309, 254, 28, 265), (255, 253, 27, 9), (311, 257, 20, 271), (35, 3, 12), (75, 0, 33, 76), (272, 16, 39, 275), (44, 17, 41, 47), (17, 24, 36, 41), (32, 44, 47, 40), (0, 75, 77, 43), (262, 263, 45, 30), (251, 256, 42, 8), (276, 6, 31, 277), (69, 66, 53, 50), (70, 69, 50, 51), (66, 67, 48, 53), (71, 68, 52, 49), (67, 71, 49, 48), (68, 70, 51, 52), (44, 32, 56, 59), (13, 17, 58, 57), (17, 44, 59, 58), (45, 13, 57, 55), (32, 30, 54, 56), (30, 45, 55, 54), (121, 119, 64, 62), (65, 121, 62), (120, 61, 60), (119, 118, 63, 64), (118, 120, 60, 63), (62, 64, 70, 68), (61, 65, 71, 67), (65, 62, 68, 71), (60, 61, 67, 66), (64, 63, 69, 70), (63, 60, 66, 69), (106, 112, 128, 2), (109, 106, 2, 131, 129), (46, 129, 74, 73), (128, 130, 133, 34), (2, 128, 34, 1), (74, 132, 133, 73), (93, 90, 78, 81), (90, 91, 80, 78), (94, 92, 82, 79), (91, 94, 79, 80), (95, 93, 81, 83), (92, 95, 83, 82), (88, 97, 89), (97, 96, 84, 89), (99, 87, 86), (98, 99, 86, 85), (96, 98, 85, 84), (88, 89, 95, 92), (89, 84, 93, 95), (86, 87, 94, 91), (87, 88, 92, 94), (85, 86, 91, 90), (84, 85, 90, 93), (122, 124, 98, 96), (124, 125, 99, 98), (126, 127, 88, 87), (125, 126, 87, 99), (123, 122, 96, 97), (127, 123, 97, 88), (80, 79, 101, 102), (83, 81, 103, 105), (82, 83, 105, 104), (81, 78, 100, 103), (78, 80, 102, 100), (79, 82, 104, 101), (100, 102, 108, 106), (101, 104, 110, 107), (102, 101, 107, 108), (105, 103, 109, 111), (104, 105, 111, 110), (103, 100, 106, 109), (111, 109, 115, 117), (110, 111, 117, 116), (129, 131, 132, 74), (106, 108, 114, 112), (107, 110, 116, 113), (108, 107, 113, 114), (54, 55, 120, 118), (56, 54, 118, 119), (55, 57, 61, 120), (58, 59, 121, 65), (57, 58, 65, 61), (59, 56, 119, 121), (35, 77, 123, 127), (77, 75, 122, 123), (29, 3, 126, 125), (3, 35, 127, 126), (72, 29, 125, 124), (75, 72, 124, 122), (112, 115, 46, 130, 128), (115, 109, 129, 46), (115, 112, 114, 117), (133, 132, 1, 34), (132, 131, 2, 1), (133, 130, 46, 73), (113, 116, 117, 114), (146, 147, 139, 134), (146, 134, 135, 148), (147, 149, 136, 139), (150, 137, 136, 149), (148, 135, 138, 151), (151, 138, 137, 150), (134, 140, 141, 135), (139, 136, 142, 145), (137, 143, 142, 136), (135, 141, 144, 138), (138, 144, 143, 137), (134, 139, 145, 140), (145, 142, 143, 144), (52, 151, 150, 49), (51, 148, 151, 52), (49, 150, 149, 48), (53, 48, 149, 147), (50, 146, 148, 51), (147, 146, 154, 155), (152, 155, 159, 156), (50, 53, 152, 153), (53, 147, 155, 152), (146, 50, 153, 154), (157, 156, 159, 158), (153, 152, 156, 157), (155, 154, 158, 159), (154, 153, 157, 158), (141, 140, 145, 144), (175, 166, 165, 177), (289, 225, 229, 293), (190, 176, 170, 187), (216, 214, 169, 174), (213, 162, 169, 214), (186, 187, 170, 163), (186, 163, 168, 188), (213, 215, 192, 162), (218, 178, 167, 217), (189, 188, 168, 179), (248, 174, 169, 247), (297, 279, 165, 166), (173, 163, 170, 176), (247, 169, 162, 246), (173, 179, 168, 163), (286, 283, 179, 173), (246, 162, 316, 195, 245), (286, 173, 176, 287), (245, 195, 197, 244), (294, 189, 179, 283), (305, 216, 174, 281), (306, 287, 176, 190), (282, 288, 226, 242), (284, 171, 184, 291), (285, 292, 194, 172), (172, 194, 191, 164), (160, 164, 191, 180), (160, 180, 181, 161), (171, 161, 181, 184), (284, 306, 190, 171), (313, 280, 226, 288), (290, 177, 165, 279), (285, 172, 189, 294), (172, 164, 188, 189), (160, 186, 188, 164), (160, 161, 187, 186), (171, 190, 187, 161), (217, 167, 192, 215), (167, 178, 193, 192), (183, 182, 191, 194), (218, 183, 194, 219), (304, 292, 228, 241), (315, 192, 193, 185), (293, 229, 232, 295), (308, 297, 166, 230), (162, 192, 315, 316), (175, 38, 230, 166), (195, 199, 200, 197), (211, 210, 199, 198), (303, 211, 198, 295), (210, 212, 200, 199), (212, 209, 201, 200), (302, 239, 233, 298), (204, 203, 207, 208), (205, 206, 208, 207), (301, 236, 237, 300), (299, 196, 206, 300), (196, 204, 208, 206), (203, 202, 205, 207), (296, 234, 236, 301), (299, 235, 239, 302), (204, 196, 209, 212), (203, 204, 212, 210), (296, 202, 211, 303), (202, 203, 210, 211), (289, 304, 241, 225), (178, 218, 219, 193), (182, 217, 215, 191), (291, 184, 216, 305), (183, 218, 217, 182), (180, 191, 215, 213), (180, 213, 214, 181), (184, 181, 214, 216), (307, 281, 174, 248), (175, 282, 242, 38), (274, 307, 248, 36), (275, 308, 230, 38), (40, 245, 244, 39), (47, 246, 245, 40), (41, 247, 246, 47), (36, 248, 247, 41), (0, 43, 256, 251), (25, 21, 253, 255), (264, 33, 254, 309), (33, 0, 251, 254), (270, 5, 250, 310), (43, 25, 255, 256), (8, 42, 263, 262), (265, 28, 257, 311), (9, 27, 261, 260), (42, 9, 260, 263), (266, 11, 259, 312), (28, 8, 262, 257), (27, 266, 312, 261), (10, 265, 311, 258), (21, 270, 310, 253), (4, 264, 309, 252), (39, 244, 308, 275), (37, 249, 307, 274), (249, 223, 281, 307), (227, 291, 305, 240), (193, 219, 304, 289), (234, 296, 303, 238), (196, 299, 302, 209), (202, 296, 301, 205), (235, 299, 300, 237), (205, 301, 300, 206), (209, 302, 298, 201), (238, 303, 295, 232), (244, 197, 297, 308), (185, 293, 295, 198), (219, 194, 292, 304), (221, 285, 294, 231), (201, 290, 279, 200), (290, 313, 288, 177), (201, 298, 313, 290), (298, 233, 280, 313), (220, 243, 306, 284), (221, 228, 292, 285), (220, 284, 291, 227), (175, 177, 288, 282), (243, 224, 287, 306), (240, 305, 281, 223), (231, 294, 283, 314), (222, 286, 287, 224), (222, 314, 283, 286), (197, 200, 279, 297), (193, 289, 293, 185), (72, 276, 277, 29), (18, 272, 275, 38), (258, 311, 271, 14), (252, 309, 265, 10), (14, 271, 272, 18), (24, 268, 274, 36), (72, 76, 278, 276), (21, 12, 273, 270), (26, 267, 268, 24), (261, 312, 267, 26), (253, 310, 266, 27), (29, 277, 269, 3), (12, 3, 269, 273), (76, 33, 264, 278), (185, 198, 199, 315), (316, 315, 199, 195)])
me_cube_001.polygons.foreach_set('use_smooth', [True] * 295)
me_cube_001.materials.append(mat_material)
me_cube_001.use_remesh_preserve_volume = False
me_cube_001.use_remesh_preserve_attributes = False
me_cube_001.use_mirror_vertex_groups = False
me_cube_001.update()
arm_metarig = bpy.data.armatures.new('metarig')  # bones are not reproduced

# ---- objects
ob_model = bpy.data.objects.new('model', me_cube_002)
ob_point_002 = bpy.data.objects.new('Point.002', light_point_002)
ob_point_001 = bpy.data.objects.new('Point.001', light_point_001)
ob_point = bpy.data.objects.new('Point', light_point)
ob_metarig = bpy.data.objects.new('metarig', arm_metarig)
ob_ear = bpy.data.objects.new('ear', me_plane)
ob_backup = bpy.data.objects.new('backup', me_cube_001)

# ---- transforms, parenting, visibility, modifiers, constraints
ob_model.location = (-0.08393, 0.8509, -0.01532)
ob_model.lock_rotations_4d = False
ob_model.empty_display_type = 'ARROWS'
ob_model.lineart.crease_threshold = 0.0
_m = ob_model.modifiers.new('Mirror', 'MIRROR')
_m.use_clip = True
_m = ob_model.modifiers.new('Subsurf', 'SUBSURF')
_m.uv_smooth = 'PRESERVE_CORNERS'
_m.quality = 2
_m.levels = 2
_m.show_only_control_edges = False
ob_point_002.location = (1.265, -1.083, 5.377)
ob_point_002.hide_viewport = True
ob_point_002.lineart.crease_threshold = 0.0
ob_point_001.location = (-1.028, 0.7877, 4.423)
ob_point_001.hide_viewport = True
ob_point_001.lineart.crease_threshold = 0.0
ob_point.location = (0.6829, 0.7877, 4.423)
ob_point.hide_viewport = True
ob_point.lineart.crease_threshold = 0.0
ob_metarig.location = (0.0, 0.0, 0.0)
ob_metarig.scale = (2.554, 2.554, 2.554)
ob_metarig.hide_viewport = True
ob_metarig.lineart.crease_threshold = 0.0
ob_ear.location = (0.1803, -0.01346, 4.605)
ob_ear.rotation_euler = (1.571, -0.8074, 1.133)
ob_ear.scale = (-0.01201, -0.01201, -0.01201)
ob_ear.hide_viewport = True
ob_ear.lineart.crease_threshold = 0.0
_m = ob_ear.modifiers.new('Subsurf', 'SUBSURF')
_m.uv_smooth = 'PRESERVE_CORNERS'
_m.quality = 2
_m.show_only_control_edges = False
ob_backup.location = (4.232, 0.1999, 0.0987)
ob_backup.lock_rotations_4d = False
ob_backup.empty_display_type = 'ARROWS'
ob_backup.hide_viewport = True
ob_backup.lineart.crease_threshold = 0.0
_m = ob_backup.modifiers.new('Mirror', 'MIRROR')
_m.use_clip = True
_m = ob_backup.modifiers.new('Subsurf', 'SUBSURF')
_m.uv_smooth = 'PRESERVE_CORNERS'
_m.quality = 2
_m.levels = 2
_m.show_only_control_edges = False

# ---- collection membership
col_collection_1.objects.link(ob_model)
col_collection_1.objects.link(ob_point_002)
col_collection_1.objects.link(ob_point_001)
col_collection_1.objects.link(ob_point)
col_collection_1.objects.link(ob_metarig)
col_collection_1.objects.link(ob_ear)
col_collection_15.objects.link(ob_backup)

# ---- scene / render settings (as saved in the file)
scene.frame_start = 1; scene.frame_end = 250; scene.frame_set(1)
scene.render.engine = 'BLENDER_EEVEE_NEXT'
scene.render.resolution_percentage = 50
scene.render.dither_intensity = 0.0
scene.cycles.use_denoising = False
scene.cycles.samples = 128
scene.cycles.sampling_pattern = 'TABULATED_SOBOL'
scene.cycles.use_adaptive_sampling = False
scene.cycles.use_light_tree = False
scene.cycles.blur_glossy = 0.0
scene.cycles.sample_clamp_indirect = 0.0
scene.view_settings.view_transform = 'Standard'
bpy.context.view_layer.update()

# ---- added for rendering (the .blend has no active camera): camera
cam_auto = bpy.data.cameras.new('AutoCamera')
cam_auto.lens = 50.0
cam_auto.sensor_width = 36.0
cam_auto.clip_end = 1000.0
ob_auto_camera = bpy.data.objects.new('AutoCamera', cam_auto)
scene.collection.objects.link(ob_auto_camera)
ob_auto_camera.location = (11.9936, -23.5692, 15.5302)
ob_auto_camera.rotation_euler = (1.09748, -7.21219e-08, 0.694738)
scene.camera = ob_auto_camera
bpy.context.view_layer.update()
